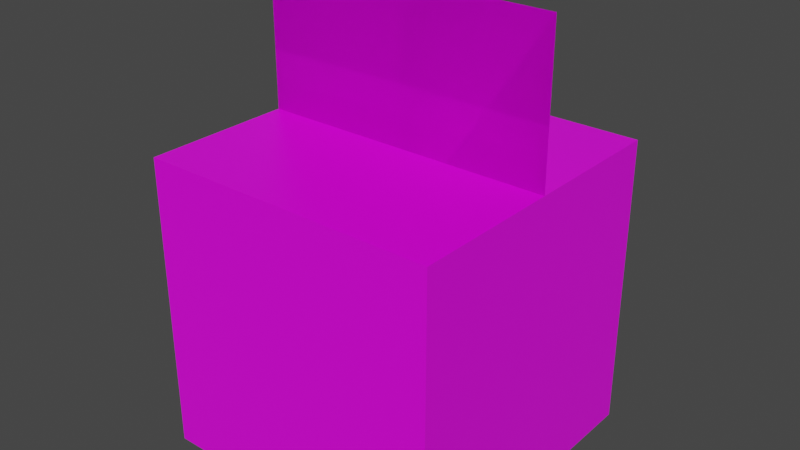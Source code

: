 # Source: xplane_std_shader_directives.test.blend  (saved by Blender 2.80.75; exported with 4.5.12 LTS)
import bpy
from mathutils import Matrix  # noqa: F401  (used for matrix-valued properties, if any)

bpy.ops.wm.read_factory_settings(use_empty=True)
scene = bpy.context.scene
scene.name = 'Scene.001'

# ---- collections
col_2d_and_3d_shaders_and_all_options = bpy.data.collections.new('2D_and_3D_shaders_and_all_options'); scene.collection.children.link(col_2d_and_3d_shaders_and_all_options)
col_1___2d_and_3d_shaders_and_all_options = bpy.data.collections.new('1 - 2D_and_3D_shaders_and_all_options'); col_2d_and_3d_shaders_and_all_options.children.link(col_1___2d_and_3d_shaders_and_all_options)
col_2d_shader_and_all_options_no_blend = bpy.data.collections.new('2D_shader_and_all_options_no_blend'); scene.collection.children.link(col_2d_shader_and_all_options_no_blend)
col_1___2d_shader_and_all_options = bpy.data.collections.new('1 - 2D_shader_and_all_options'); col_2d_shader_and_all_options_no_blend.children.link(col_1___2d_shader_and_all_options)
col_2d_shader_and_all_options_blend_hash = bpy.data.collections.new('2D_shader_and_all_options_blend_hash'); scene.collection.children.link(col_2d_shader_and_all_options_blend_hash)
col_1___2d_shader_and_all_options_001 = bpy.data.collections.new('1 - 2D_shader_and_all_options.001'); col_2d_shader_and_all_options_blend_hash.children.link(col_1___2d_shader_and_all_options_001)
col_2d_shader_and_no_options = bpy.data.collections.new('2D_shader_and_no_options'); scene.collection.children.link(col_2d_shader_and_no_options)
col_1___2d_shader_and_no_options = bpy.data.collections.new('1 - 2D_shader_and_no_options'); col_2d_shader_and_no_options.children.link(col_1___2d_shader_and_no_options)

# ---- images (referenced by path relative to the original .blend; pixels are not part of the script)
import os
ASSET_DIR = os.environ.get("B2B_ASSET_DIR", "")  # directory of the original .blend (textures are referenced by path, not embedded)
HERE = os.path.dirname(os.path.abspath(__file__))  # packed textures are extracted next to this script under _unpacked/

def load_image(name, relpath, width, height, colorspace="sRGB"):
    """Load a texture the original file referenced (path relative to the .blend, or extracted next to this script)."""
    p = next((c for c in (os.path.join(HERE, relpath), os.path.join(ASSET_DIR, relpath)) if relpath and os.path.exists(c)), "")
    if p:
        img = bpy.data.images.load(p, check_existing=True)
        img.name = name
    else:  # same state as the original file: an image datablock whose file is absent (Cycles renders it pink)
        img = bpy.data.images.new(name, width, height)
        img.source = "FILE"
        img.filepath = "//" + (relpath or name)
    img.colorspace_settings.name = colorspace
    return img
img_test_trees_png_001 = load_image('test_trees.png.001', 'test_trees.png', 1024, 1024, 'sRGB')
img_tri_pyr_tex = load_image('tri_pyr_tex', 'tri_pyr_tex.png', 1024, 1024, 'sRGB')

# ---- materials (node trees are filled in below, after node groups)
mat_shader_2d_all_shader_options_no_blend = bpy.data.materials.new('SHADER_2D_all_shader_options_no_blend')
mat_shader_2d_all_shader_options_no_blend.alpha_threshold = 0.0
mat_shader_2d_all_shader_options_no_blend.use_transparent_shadow = False
mat_shader_2d_all_shader_options_no_blend.line_color = (0.0, 0.0, 0.0, 1.0)
mat_shader_3d_all_shader_options = bpy.data.materials.new('SHADER_3D_all_shader_options')
mat_shader_3d_all_shader_options.alpha_threshold = 0.0
mat_shader_3d_all_shader_options.use_transparent_shadow = False
mat_shader_3d_all_shader_options.line_color = (0.0, 0.0, 0.0, 1.0)
mat_shader_2d_all_shader_options_blend_hash = bpy.data.materials.new('SHADER_2D_all_shader_options_blend_hash')
mat_shader_2d_all_shader_options_blend_hash.alpha_threshold = 0.0
mat_shader_2d_all_shader_options_blend_hash.use_transparent_shadow = False
mat_shader_2d_all_shader_options_blend_hash.line_color = (0.0, 0.0, 0.0, 1.0)
mat_shader_2d_no_shader_options = bpy.data.materials.new('SHADER_2D_no_shader_options')
mat_shader_2d_no_shader_options.alpha_threshold = 0.0
mat_shader_2d_no_shader_options.use_transparent_shadow = False
mat_shader_2d_no_shader_options.line_color = (0.0, 0.0, 0.0, 1.0)

# ---- material node trees
mat_shader_2d_all_shader_options_no_blend.use_nodes = True; mat_shader_2d_all_shader_options_no_blend.node_tree.nodes.clear()
_N = mat_shader_2d_all_shader_options_no_blend.node_tree.nodes; _L = mat_shader_2d_all_shader_options_no_blend.node_tree.links
n0 = _N.new('ShaderNodeOutputMaterial'); n0.name = 'Material Output'; n0.location = (300, 300)
n1 = _N.new('ShaderNodeBsdfPrincipled'); n1.name = 'Principled BSDF'; n1.location = (10, 300)
n1.distribution = 'GGX'
n1.subsurface_method = 'BURLEY'
n1.inputs[2].default_value = 0.4
n1.inputs[3].default_value = 1.45
n1.inputs[27].default_value = (0.0, 0.0, 0.0, 1.0)
n1.inputs[28].default_value = 1.0
n2 = _N.new('ShaderNodeTexImage'); n2.name = 'Image Texture'; n2.location = (-453, 287)
n2.image = img_test_trees_png_001
_L.new(n1.outputs[0], n0.inputs[0])
_L.new(n2.outputs[0], n1.inputs[0])
_L.new(n2.outputs[1], n1.inputs[4])
n0.is_active_output = True
mat_shader_3d_all_shader_options.use_nodes = True; mat_shader_3d_all_shader_options.node_tree.nodes.clear()
_N = mat_shader_3d_all_shader_options.node_tree.nodes; _L = mat_shader_3d_all_shader_options.node_tree.links
n0 = _N.new('ShaderNodeOutputMaterial'); n0.name = 'Material Output'; n0.location = (300, 300)
n1 = _N.new('ShaderNodeBsdfPrincipled'); n1.name = 'Principled BSDF'; n1.location = (10, 300)
n1.distribution = 'GGX'
n1.subsurface_method = 'BURLEY'
n1.inputs[2].default_value = 0.4
n1.inputs[3].default_value = 1.45
n1.inputs[27].default_value = (0.0, 0.0, 0.0, 1.0)
n1.inputs[28].default_value = 1.0
n2 = _N.new('ShaderNodeTexImage'); n2.name = 'Image Texture'; n2.location = (-280, 278)
n2.image = img_tri_pyr_tex
_L.new(n1.outputs[0], n0.inputs[0])
_L.new(n2.outputs[0], n1.inputs[0])
_L.new(n2.outputs[1], n1.inputs[4])
n0.is_active_output = True
mat_shader_2d_all_shader_options_blend_hash.use_nodes = True; mat_shader_2d_all_shader_options_blend_hash.node_tree.nodes.clear()
_N = mat_shader_2d_all_shader_options_blend_hash.node_tree.nodes; _L = mat_shader_2d_all_shader_options_blend_hash.node_tree.links
n0 = _N.new('ShaderNodeOutputMaterial'); n0.name = 'Material Output'; n0.location = (300, 300)
n1 = _N.new('ShaderNodeBsdfPrincipled'); n1.name = 'Principled BSDF'; n1.location = (10, 300)
n1.distribution = 'GGX'
n1.subsurface_method = 'BURLEY'
n1.inputs[2].default_value = 0.4
n1.inputs[3].default_value = 1.45
n1.inputs[27].default_value = (0.0, 0.0, 0.0, 1.0)
n1.inputs[28].default_value = 1.0
n2 = _N.new('ShaderNodeTexImage'); n2.name = 'Image Texture'; n2.location = (-453, 287)
n2.image = img_test_trees_png_001
_L.new(n1.outputs[0], n0.inputs[0])
_L.new(n2.outputs[0], n1.inputs[0])
_L.new(n2.outputs[1], n1.inputs[4])
n0.is_active_output = True
mat_shader_2d_no_shader_options.use_nodes = True; mat_shader_2d_no_shader_options.node_tree.nodes.clear()
_N = mat_shader_2d_no_shader_options.node_tree.nodes; _L = mat_shader_2d_no_shader_options.node_tree.links
n0 = _N.new('ShaderNodeOutputMaterial'); n0.name = 'Material Output'; n0.location = (300, 300)
n1 = _N.new('ShaderNodeBsdfPrincipled'); n1.name = 'Principled BSDF'; n1.location = (10, 300)
n1.distribution = 'GGX'
n1.subsurface_method = 'BURLEY'
n1.inputs[2].default_value = 0.4
n1.inputs[3].default_value = 1.45
n1.inputs[27].default_value = (0.0, 0.0, 0.0, 1.0)
n1.inputs[28].default_value = 1.0
n2 = _N.new('ShaderNodeTexImage'); n2.name = 'Image Texture'; n2.location = (-453, 287)
n2.image = img_test_trees_png_001
_L.new(n1.outputs[0], n0.inputs[0])
_L.new(n2.outputs[0], n1.inputs[0])
_L.new(n2.outputs[1], n1.inputs[4])
n0.is_active_output = True

# ---- world
world_world_001 = bpy.data.worlds.new('World.001'); scene.world = world_world_001
world_world_001.use_nodes = True; world_world_001.node_tree.nodes.clear()
_N = world_world_001.node_tree.nodes; _L = world_world_001.node_tree.links
n0 = _N.new('ShaderNodeOutputWorld'); n0.name = 'World Output'; n0.location = (300, 300)
n1 = _N.new('ShaderNodeBackground'); n1.name = 'Background'; n1.location = (10, 300)
n1.inputs[0].default_value = (0.05088, 0.05088, 0.05088, 1.0)
_L.new(n1.outputs[0], n0.inputs[0])
n0.is_active_output = True
world_world_001.color = (0.05088, 0.05088, 0.05088)
world_world_001.use_sun_shadow = False
world_world_001.sun_shadow_jitter_overblur = 0.0

# ---- meshes
me_plane = bpy.data.meshes.new('Plane')
me_plane.from_pydata([(-1.0, -1.0, 0.0), (1.0, -1.0, 0.0), (-1.0, 2.0, 7.55e-08), (1.0, 2.0, 7.55e-08)], [], [(0, 1, 3, 2)])
_uv = me_plane.uv_layers.new(name='UVMap')
_uv.uv.foreach_set('vector', [0.0, 0.75, 0.1992, 0.75, 0.1992, 1.0, 0.0, 1.0])
me_plane.materials.append(mat_shader_2d_all_shader_options_no_blend)
me_plane.use_remesh_preserve_volume = False
me_plane.use_remesh_preserve_attributes = False
me_plane.use_mirror_vertex_groups = False
me_plane.update()
me_cone = bpy.data.meshes.new('Cone')
me_cone.from_pydata([(0.0, 1.0, 0.0), (1.0, -1.0, 0.0), (-1.0, -1.0, 0.0), (0.0, 0.0, 2.0)], [], [(0, 3, 1), (1, 3, 2), (2, 3, 0), (0, 1, 2)])
_uv = me_cone.uv_layers.new(name='UVMap')
_uv.uv.foreach_set('vector', [0.25, 0.732, 0.375, 0.4922, 0.5, 0.732, 1.49e-08, 0.732, 0.125, 0.4922, 0.25, 0.732, 1.49e-08, 0.9141, 0.2305, 0.732, 0.2305, 0.9922, 0.447, 0.9335, 0.2305, 0.8328, 0.447, 0.732])
me_cone.materials.append(mat_shader_3d_all_shader_options)
me_cone.use_remesh_preserve_volume = False
me_cone.use_remesh_preserve_attributes = False
me_cone.use_mirror_vertex_groups = False
me_cone.update()
me_cube_002 = bpy.data.meshes.new('Cube.002')
me_cube_002.from_pydata([(-1.0, -1.0, 0.0), (-1.0, -1.0, 2.0), (-1.0, 1.0, 0.0), (-1.0, 1.0, 2.0), (1.0, -1.0, 0.0), (1.0, -1.0, 2.0), (1.0, 1.0, 0.0), (1.0, 1.0, 2.0)], [], [(0, 1, 3, 2), (2, 3, 7, 6), (6, 7, 5, 4), (4, 5, 1, 0), (2, 6, 4, 0), (7, 3, 1, 5)])
_uv = me_cube_002.uv_layers.new(name='UVMap')
_uv.uv.foreach_set('vector', [0.0946, 0.4348, 0.0946, 0.2175, 0.3119, 0.2175, 0.3119, 0.4348, 0.3119, 0.4348, 0.3119, 0.2175, 0.5293, 0.2175, 0.5293, 0.4348, 0.5293, 0.4348, 0.5293, 0.2175, 0.7466, 0.2175, 0.7466, 0.4348, 0.7466, 0.4348, 0.7466, 0.2175, 0.964, 0.2175, 0.964, 0.4348, 0.5293, 0.6522, 0.5293, 0.4348, 0.7466, 0.4348, 0.7466, 0.6522, 0.5293, 0.2175, 0.5293, 0.000151, 0.7466, 0.000151, 0.7466, 0.2175])
me_cube_002.materials.append(mat_shader_3d_all_shader_options)
me_cube_002.use_remesh_preserve_volume = False
me_cube_002.use_remesh_preserve_attributes = False
me_cube_002.use_mirror_vertex_groups = False
me_cube_002.update()
me_plane_001 = bpy.data.meshes.new('Plane.001')
me_plane_001.from_pydata([(-1.0, -1.0, 0.0), (1.0, -1.0, 0.0), (-1.0, 2.0, 7.55e-08), (1.0, 2.0, 7.55e-08)], [], [(0, 1, 3, 2)])
_uv = me_plane_001.uv_layers.new(name='UVMap')
_uv.uv.foreach_set('vector', [0.0, 0.75, 0.1992, 0.75, 0.1992, 1.0, 0.0, 1.0])
me_plane_001.materials.append(mat_shader_2d_all_shader_options_no_blend)
me_plane_001.use_remesh_preserve_volume = False
me_plane_001.use_remesh_preserve_attributes = False
me_plane_001.use_mirror_vertex_groups = False
me_plane_001.update()
me_plane_003 = bpy.data.meshes.new('Plane.003')
me_plane_003.from_pydata([(-1.0, -1.0, 0.0), (1.0, -1.0, 0.0), (-1.0, 2.0, 7.55e-08), (1.0, 2.0, 7.55e-08)], [], [(0, 1, 3, 2)])
_uv = me_plane_003.uv_layers.new(name='UVMap')
_uv.uv.foreach_set('vector', [0.0, 0.75, 0.1992, 0.75, 0.1992, 1.0, 0.0, 1.0])
me_plane_003.materials.append(mat_shader_2d_all_shader_options_blend_hash)
me_plane_003.use_remesh_preserve_volume = False
me_plane_003.use_remesh_preserve_attributes = False
me_plane_003.use_mirror_vertex_groups = False
me_plane_003.update()
me_plane_002 = bpy.data.meshes.new('Plane.002')
me_plane_002.from_pydata([(-1.0, -1.0, 0.0), (1.0, -1.0, 0.0), (-1.0, 2.0, 7.55e-08), (1.0, 2.0, 7.55e-08)], [], [(0, 1, 3, 2)])
_uv = me_plane_002.uv_layers.new(name='UVMap')
_uv.uv.foreach_set('vector', [0.0, 0.75, 0.1992, 0.75, 0.1992, 1.0, 0.0, 1.0])
me_plane_002.materials.append(mat_shader_2d_no_shader_options)
me_plane_002.use_remesh_preserve_volume = False
me_plane_002.use_remesh_preserve_attributes = False
me_plane_002.use_mirror_vertex_groups = False
me_plane_002.update()

# ---- objects
ob_treewrapper = bpy.data.objects.new('TreeWrapper', None)
ob_bb_vert = bpy.data.objects.new('BB_vert', me_plane)
ob_lod_100_5000_triangularpyramid = bpy.data.objects.new('LOD_100_5000_TriangularPyramid', me_cone)
ob_lod_0_100_cube = bpy.data.objects.new('LOD_0_100_Cube', me_cube_002)
ob_treewrapper_001 = bpy.data.objects.new('TreeWrapper.001', None)
ob_bb_vert_001 = bpy.data.objects.new('BB_vert.001', me_plane_001)
ob_treewrapper_003 = bpy.data.objects.new('TreeWrapper.003', None)
ob_bb_vert_003 = bpy.data.objects.new('BB_vert.003', me_plane_003)
ob_treewrapper_002 = bpy.data.objects.new('TreeWrapper.002', None)
ob_bb_vert_002 = bpy.data.objects.new('BB_vert.002', me_plane_002)

# ---- transforms, parenting, visibility, modifiers, constraints
ob_treewrapper.location = (0.0, 0.0, 0.0)
ob_treewrapper.lineart.crease_threshold = 0.0
ob_bb_vert.parent = ob_treewrapper
ob_bb_vert.location = (0.0, 0.0, 1.0)
ob_bb_vert.rotation_euler = (1.571, -0.0, 0.0)
ob_bb_vert.lineart.crease_threshold = 0.0
ob_lod_100_5000_triangularpyramid.parent = ob_treewrapper
ob_lod_100_5000_triangularpyramid.location = (0.0, 0.0, 0.0)
ob_lod_100_5000_triangularpyramid.lineart.crease_threshold = 0.0
ob_lod_0_100_cube.parent = ob_treewrapper
ob_lod_0_100_cube.location = (0.0, 0.0, 0.0)
ob_lod_0_100_cube.lineart.crease_threshold = 0.0
ob_treewrapper_001.location = (0.0, 0.0, 0.0)
ob_treewrapper_001.lineart.crease_threshold = 0.0
ob_bb_vert_001.parent = ob_treewrapper_001
ob_bb_vert_001.location = (0.0, 0.0, 1.0)
ob_bb_vert_001.rotation_euler = (1.571, -0.0, 0.0)
ob_bb_vert_001.lineart.crease_threshold = 0.0
ob_treewrapper_003.location = (0.0, 0.0, 0.0)
ob_treewrapper_003.lineart.crease_threshold = 0.0
ob_bb_vert_003.parent = ob_treewrapper_003
ob_bb_vert_003.location = (0.0, 0.0, 1.0)
ob_bb_vert_003.rotation_euler = (1.571, -0.0, 0.0)
ob_bb_vert_003.lineart.crease_threshold = 0.0
ob_treewrapper_002.location = (0.0, 0.0, 0.0)
ob_treewrapper_002.lineart.crease_threshold = 0.0
ob_bb_vert_002.parent = ob_treewrapper_002
ob_bb_vert_002.location = (0.0, 0.0, 1.0)
ob_bb_vert_002.rotation_euler = (1.571, -0.0, 0.0)
ob_bb_vert_002.lineart.crease_threshold = 0.0

# ---- collection membership
col_1___2d_and_3d_shaders_and_all_options.objects.link(ob_treewrapper)
col_1___2d_and_3d_shaders_and_all_options.objects.link(ob_bb_vert)
col_1___2d_and_3d_shaders_and_all_options.objects.link(ob_lod_100_5000_triangularpyramid)
col_1___2d_and_3d_shaders_and_all_options.objects.link(ob_lod_0_100_cube)
col_1___2d_shader_and_all_options.objects.link(ob_treewrapper_001)
col_1___2d_shader_and_all_options.objects.link(ob_bb_vert_001)
col_1___2d_shader_and_all_options_001.objects.link(ob_treewrapper_003)
col_1___2d_shader_and_all_options_001.objects.link(ob_bb_vert_003)
col_1___2d_shader_and_no_options.objects.link(ob_treewrapper_002)
col_1___2d_shader_and_no_options.objects.link(ob_bb_vert_002)

# ---- scene / render settings (as saved in the file)
scene.frame_start = 1; scene.frame_end = 250; scene.frame_set(1)
scene.render.engine = 'BLENDER_EEVEE_NEXT'
scene.cycles.use_denoising = False
scene.cycles.samples = 128
scene.cycles.sampling_pattern = 'TABULATED_SOBOL'
scene.cycles.use_adaptive_sampling = False
scene.cycles.use_light_tree = False
scene.view_settings.view_transform = 'Filmic'
bpy.context.view_layer.update()

# ---- added for rendering (the .blend has no active camera and no usable light): camera, sun
cam_auto = bpy.data.cameras.new('AutoCamera')
cam_auto.lens = 50.0
cam_auto.sensor_width = 36.0
cam_auto.clip_end = 1000.0
ob_auto_camera = bpy.data.objects.new('AutoCamera', cam_auto)
scene.collection.objects.link(ob_auto_camera)
ob_auto_camera.location = (3.8148, -4.57776, 4.55184)
ob_auto_camera.rotation_euler = (1.09748, -7.21219e-08, 0.694738)
scene.camera = ob_auto_camera
light_auto_sun = bpy.data.lights.new('AutoSun', 'SUN')
light_auto_sun.energy = 3.0
light_auto_sun.angle = 0.0523599
ob_auto_sun = bpy.data.objects.new('AutoSun', light_auto_sun)
scene.collection.objects.link(ob_auto_sun)
ob_auto_sun.rotation_euler = (0.872665, 0.174533, 0.523599)
bpy.context.view_layer.update()
